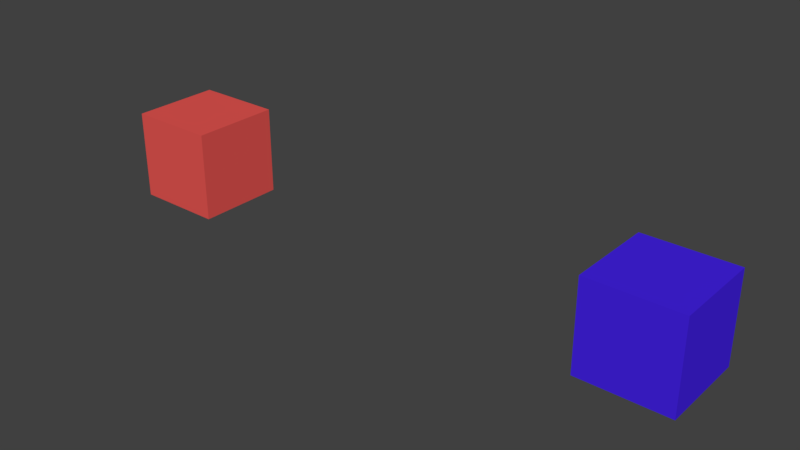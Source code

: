# Source: linear_algebra_horror.blend  (saved by Blender 2.79.0; exported with 4.5.12 LTS)
import bpy
from mathutils import Matrix  # noqa: F401  (used for matrix-valued properties, if any)

bpy.ops.wm.read_factory_settings(use_empty=True)
scene = bpy.context.scene
scene.name = 'Scene'

# ---- collections
col_collection_1 = bpy.data.collections.new('Collection 1'); scene.collection.children.link(col_collection_1)

# ---- materials (node trees are filled in below, after node groups)
mat_material_001 = bpy.data.materials.new('Material.001')
mat_material_001.alpha_threshold = 0.0
mat_material_001.roughness = 0.5
mat_material_002 = bpy.data.materials.new('Material.002')
mat_material_002.alpha_threshold = 0.0
mat_material_002.roughness = 0.5

# ---- material node trees
mat_material_001.use_nodes = True; mat_material_001.node_tree.nodes.clear()
_N = mat_material_001.node_tree.nodes; _L = mat_material_001.node_tree.links
n0 = _N.new('ShaderNodeOutputMaterial'); n0.name = 'Material Output'; n0.location = (300, 300)
n1 = _N.new('ShaderNodeBsdfDiffuse'); n1.name = 'Diffuse BSDF'; n1.location = (10, 300)
n1.inputs[0].default_value = (0.8, 0.09307, 0.08351, 1.0)
_L.new(n1.outputs[0], n0.inputs[0])
n0.is_active_output = True
mat_material_002.use_nodes = True; mat_material_002.node_tree.nodes.clear()
_N = mat_material_002.node_tree.nodes; _L = mat_material_002.node_tree.links
n0 = _N.new('ShaderNodeOutputMaterial'); n0.name = 'Material Output'; n0.location = (300, 300)
n1 = _N.new('ShaderNodeBsdfDiffuse'); n1.name = 'Diffuse BSDF'; n1.location = (10, 300)
n1.inputs[0].default_value = (0.05845, 0.01657, 0.8, 1.0)
_L.new(n1.outputs[0], n0.inputs[0])
n0.is_active_output = True

# ---- world
world_world = bpy.data.worlds.new('World'); scene.world = world_world
world_world.color = (0.05088, 0.05088, 0.05088)
world_world.use_sun_shadow = False
world_world.sun_shadow_jitter_overblur = 0.0
world_world.cycles.sampling_method = 'MANUAL'

# ---- meshes
me_cube_001 = bpy.data.meshes.new('Cube.001')
me_cube_001.from_pydata([(-1.0, -1.0, -1.0), (-1.0, -1.0, 1.0), (-1.0, 1.0, -1.0), (-1.0, 1.0, 1.0), (1.0, -1.0, -1.0), (1.0, -1.0, 1.0), (1.0, 1.0, -1.0), (1.0, 1.0, 1.0)], [], [(0, 1, 3, 2), (2, 3, 7, 6), (6, 7, 5, 4), (4, 5, 1, 0), (2, 6, 4, 0), (7, 3, 1, 5)])
me_cube_001.polygons.foreach_set('material_index', [1, 1, 1, 1, 1, 1])
me_cube_001.materials.append(mat_material_001)
me_cube_001.materials.append(mat_material_002)
me_cube_001.use_remesh_preserve_volume = False
me_cube_001.use_remesh_preserve_attributes = False
me_cube_001.use_mirror_vertex_groups = False
me_cube_001.update()
me_cube = bpy.data.meshes.new('Cube')
me_cube.from_pydata([(-1.0, -1.0, -1.0), (-1.0, -1.0, 1.0), (-1.0, 1.0, -1.0), (-1.0, 1.0, 1.0), (1.0, -1.0, -1.0), (1.0, -1.0, 1.0), (1.0, 1.0, -1.0), (1.0, 1.0, 1.0)], [], [(0, 1, 3, 2), (2, 3, 7, 6), (6, 7, 5, 4), (4, 5, 1, 0), (2, 6, 4, 0), (7, 3, 1, 5)])
me_cube.materials.append(mat_material_001)
me_cube.use_remesh_preserve_volume = False
me_cube.use_remesh_preserve_attributes = False
me_cube.use_mirror_vertex_groups = False
me_cube.update()

# ---- objects
ob_bot_1_001 = bpy.data.objects.new('bot 1.001', me_cube_001)
ob_bot_1 = bpy.data.objects.new('bot 1', me_cube)

# ---- transforms, parenting, visibility, modifiers, constraints
ob_bot_1_001.location = (6.988, -1.103, 3.681)
ob_bot_1_001.scale = (0.2398, 0.2398, 0.2398)
ob_bot_1_001.lineart.crease_threshold = 0.0
ob_bot_1.location = (4.26, -1.103, 3.681)
ob_bot_1.scale = (0.2398, 0.2398, 0.2398)
ob_bot_1.lineart.crease_threshold = 0.0

# ---- collection membership
col_collection_1.objects.link(ob_bot_1_001)
col_collection_1.objects.link(ob_bot_1)

# ---- scene / render settings (as saved in the file)
scene.frame_start = 1; scene.frame_end = 250; scene.frame_set(1)
scene.render.engine = 'CYCLES'
scene.render.resolution_percentage = 50
scene.render.dither_intensity = 0.0
scene.cycles.use_denoising = False
scene.cycles.samples = 128
scene.cycles.sampling_pattern = 'TABULATED_SOBOL'
scene.cycles.use_adaptive_sampling = False
scene.cycles.use_light_tree = False
scene.cycles.blur_glossy = 0.0
scene.cycles.sample_clamp_indirect = 0.0
scene.view_settings.view_transform = 'Standard'
bpy.context.view_layer.update()

# ---- added for rendering (the .blend has no active camera and no usable light): camera, sun
cam_auto = bpy.data.cameras.new('AutoCamera')
cam_auto.lens = 50.0
cam_auto.sensor_width = 36.0
cam_auto.clip_end = 1000.0
ob_auto_camera = bpy.data.objects.new('AutoCamera', cam_auto)
scene.collection.objects.link(ob_auto_camera)
ob_auto_camera.location = (8.65676, -4.74197, 6.10721)
ob_auto_camera.rotation_euler = (1.09748, -7.21219e-08, 0.694738)
scene.camera = ob_auto_camera
light_auto_sun = bpy.data.lights.new('AutoSun', 'SUN')
light_auto_sun.energy = 3.0
light_auto_sun.angle = 0.0523599
ob_auto_sun = bpy.data.objects.new('AutoSun', light_auto_sun)
scene.collection.objects.link(ob_auto_sun)
ob_auto_sun.rotation_euler = (0.872665, 0.174533, 0.523599)
bpy.context.view_layer.update()
